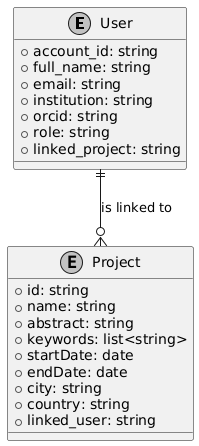

The diagram above was rendered by PlantUML. Its source (embedded in the PNG):
@startuml
' title Open Science Platform Entity-relationship model
skinparam monochrome true

top to bottom direction

entity "User" {
  + account_id: string 
  + full_name: string
  + email: string
  + institution: string
  + orcid: string
  + role: string
  + linked_project: string
}

entity "Project" {
  + id: string 
  + name: string
  + abstract: string
  + keywords: list<string>
  + startDate: date
  + endDate: date
  + city: string
  + country: string
  + linked_user: string
}

User  ||--o{ Project : is linked to
@enduml